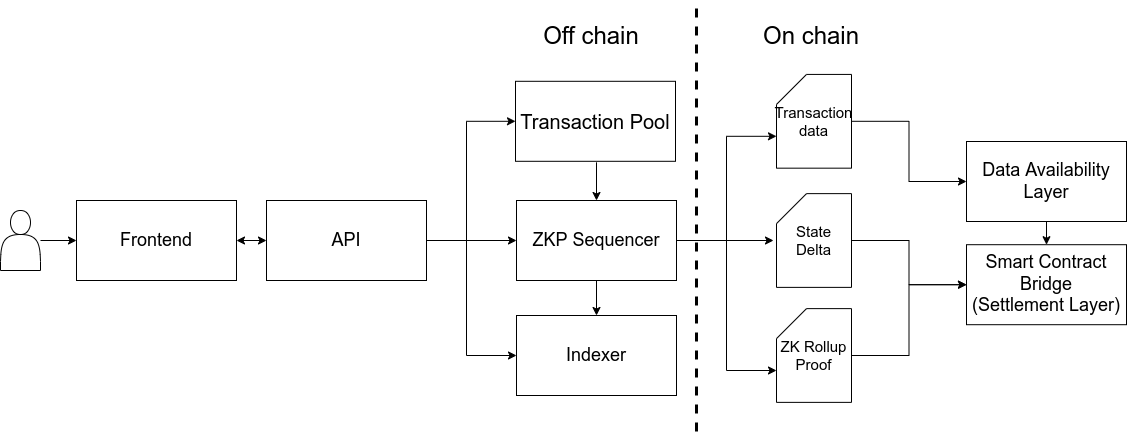

The diagram above was exported from draw.io. Its source (the exported page's mxGraphModel, read from the mxfile embedded in the PNG):
<mxGraphModel dx="2249" dy="773" grid="1" gridSize="10" guides="1" tooltips="1" connect="1" arrows="1" fold="1" page="1" pageScale="1" pageWidth="827" pageHeight="1169" math="0" shadow="0">
  <root>
    <mxCell id="0" />
    <mxCell id="1" parent="0" />
    <mxCell id="9JTFWER8ZQIUYQoZds-f-1" value="" style="edgeStyle=orthogonalEdgeStyle;rounded=0;orthogonalLoop=1;jettySize=auto;html=1;" edge="1" parent="1" target="hhkfbCgxe99F2oqIfl4J-7">
      <mxGeometry relative="1" as="geometry">
        <mxPoint x="-210" y="170.79999999999995" as="sourcePoint" />
      </mxGeometry>
    </mxCell>
    <mxCell id="9JTFWER8ZQIUYQoZds-f-2" style="edgeStyle=orthogonalEdgeStyle;rounded=0;orthogonalLoop=1;jettySize=auto;html=1;entryX=0;entryY=0.5;entryDx=0;entryDy=0;" edge="1" parent="1" source="hhkfbCgxe99F2oqIfl4J-4" target="hhkfbCgxe99F2oqIfl4J-7">
      <mxGeometry relative="1" as="geometry" />
    </mxCell>
    <mxCell id="9JTFWER8ZQIUYQoZds-f-3" style="edgeStyle=orthogonalEdgeStyle;rounded=0;orthogonalLoop=1;jettySize=auto;html=1;entryX=0;entryY=0.5;entryDx=0;entryDy=0;" edge="1" parent="1" source="hhkfbCgxe99F2oqIfl4J-4" target="ecRj2rPUly_X0iMiTzKs-8">
      <mxGeometry relative="1" as="geometry">
        <Array as="points">
          <mxPoint x="-340" y="249" />
          <mxPoint x="-340" y="364" />
        </Array>
      </mxGeometry>
    </mxCell>
    <mxCell id="9JTFWER8ZQIUYQoZds-f-11" style="edgeStyle=orthogonalEdgeStyle;rounded=0;orthogonalLoop=1;jettySize=auto;html=1;entryX=0;entryY=0.5;entryDx=0;entryDy=0;" edge="1" parent="1" source="hhkfbCgxe99F2oqIfl4J-4" target="9JTFWER8ZQIUYQoZds-f-6">
      <mxGeometry relative="1" as="geometry">
        <Array as="points">
          <mxPoint x="-340" y="249" />
          <mxPoint x="-340" y="130" />
        </Array>
      </mxGeometry>
    </mxCell>
    <mxCell id="hhkfbCgxe99F2oqIfl4J-4" value="&lt;font style=&quot;font-size: 18px&quot;&gt;API&lt;/font&gt;" style="rounded=0;whiteSpace=wrap;html=1;fillColor=default;" parent="1" vertex="1">
      <mxGeometry x="-540" y="209" width="160" height="80" as="geometry" />
    </mxCell>
    <mxCell id="ecRj2rPUly_X0iMiTzKs-9" value="" style="edgeStyle=orthogonalEdgeStyle;rounded=0;orthogonalLoop=1;jettySize=auto;html=1;" parent="1" source="hhkfbCgxe99F2oqIfl4J-7" target="ecRj2rPUly_X0iMiTzKs-8" edge="1">
      <mxGeometry relative="1" as="geometry" />
    </mxCell>
    <mxCell id="9JTFWER8ZQIUYQoZds-f-27" style="edgeStyle=orthogonalEdgeStyle;rounded=0;orthogonalLoop=1;jettySize=auto;html=1;entryX=0;entryY=0;entryDx=0;entryDy=61.875;entryPerimeter=0;fontSize=15;strokeWidth=1;" edge="1" parent="1" source="hhkfbCgxe99F2oqIfl4J-7" target="9JTFWER8ZQIUYQoZds-f-26">
      <mxGeometry relative="1" as="geometry" />
    </mxCell>
    <mxCell id="9JTFWER8ZQIUYQoZds-f-28" style="edgeStyle=orthogonalEdgeStyle;rounded=0;orthogonalLoop=1;jettySize=auto;html=1;entryX=-0.04;entryY=0.5;entryDx=0;entryDy=0;entryPerimeter=0;fontSize=15;strokeWidth=1;" edge="1" parent="1" source="hhkfbCgxe99F2oqIfl4J-7" target="9JTFWER8ZQIUYQoZds-f-25">
      <mxGeometry relative="1" as="geometry" />
    </mxCell>
    <mxCell id="9JTFWER8ZQIUYQoZds-f-29" style="edgeStyle=orthogonalEdgeStyle;rounded=0;orthogonalLoop=1;jettySize=auto;html=1;entryX=0;entryY=0;entryDx=0;entryDy=61.875;entryPerimeter=0;fontSize=15;strokeWidth=1;" edge="1" parent="1" source="hhkfbCgxe99F2oqIfl4J-7" target="9JTFWER8ZQIUYQoZds-f-24">
      <mxGeometry relative="1" as="geometry" />
    </mxCell>
    <mxCell id="hhkfbCgxe99F2oqIfl4J-7" value="&lt;font style=&quot;font-size: 18px&quot;&gt;ZKP Sequencer&lt;/font&gt;" style="rounded=0;whiteSpace=wrap;html=1;" parent="1" vertex="1">
      <mxGeometry x="-290" y="209" width="160" height="80" as="geometry" />
    </mxCell>
    <mxCell id="hhkfbCgxe99F2oqIfl4J-16" style="edgeStyle=orthogonalEdgeStyle;rounded=0;orthogonalLoop=1;jettySize=auto;html=1;entryX=0;entryY=0.5;entryDx=0;entryDy=0;fontSize=20;" parent="1" source="hhkfbCgxe99F2oqIfl4J-9" target="hhkfbCgxe99F2oqIfl4J-11" edge="1">
      <mxGeometry relative="1" as="geometry" />
    </mxCell>
    <mxCell id="hhkfbCgxe99F2oqIfl4J-9" value="" style="shape=actor;whiteSpace=wrap;html=1;fontSize=18;" parent="1" vertex="1">
      <mxGeometry x="-806" y="219" width="40" height="60" as="geometry" />
    </mxCell>
    <mxCell id="hhkfbCgxe99F2oqIfl4J-11" value="&lt;font style=&quot;font-size: 18px&quot;&gt;Frontend&lt;/font&gt;" style="rounded=0;whiteSpace=wrap;html=1;" parent="1" vertex="1">
      <mxGeometry x="-730" y="209" width="160" height="80" as="geometry" />
    </mxCell>
    <mxCell id="hhkfbCgxe99F2oqIfl4J-14" value="&lt;span style=&quot;font-size: 18px&quot;&gt;Smart Contract Bridge&lt;br&gt;(Settlement Layer)&lt;/span&gt;" style="rounded=0;whiteSpace=wrap;html=1;" parent="1" vertex="1">
      <mxGeometry x="160" y="253.20000000000002" width="160" height="80" as="geometry" />
    </mxCell>
    <mxCell id="ecRj2rPUly_X0iMiTzKs-2" value="" style="endArrow=classic;startArrow=classic;html=1;rounded=0;exitX=1;exitY=0.5;exitDx=0;exitDy=0;entryX=0;entryY=0.5;entryDx=0;entryDy=0;" parent="1" source="hhkfbCgxe99F2oqIfl4J-11" target="hhkfbCgxe99F2oqIfl4J-4" edge="1">
      <mxGeometry width="50" height="50" relative="1" as="geometry">
        <mxPoint x="-570" y="304" as="sourcePoint" />
        <mxPoint x="-540" y="254" as="targetPoint" />
      </mxGeometry>
    </mxCell>
    <mxCell id="ecRj2rPUly_X0iMiTzKs-8" value="&lt;span style=&quot;font-size: 18px&quot;&gt;Indexer&lt;/span&gt;" style="rounded=0;whiteSpace=wrap;html=1;" parent="1" vertex="1">
      <mxGeometry x="-290" y="324" width="160" height="80" as="geometry" />
    </mxCell>
    <mxCell id="9JTFWER8ZQIUYQoZds-f-33" style="edgeStyle=orthogonalEdgeStyle;rounded=0;orthogonalLoop=1;jettySize=auto;html=1;entryX=0.5;entryY=0;entryDx=0;entryDy=0;fontSize=15;strokeWidth=1;" edge="1" parent="1" source="9JTFWER8ZQIUYQoZds-f-4" target="hhkfbCgxe99F2oqIfl4J-14">
      <mxGeometry relative="1" as="geometry" />
    </mxCell>
    <mxCell id="9JTFWER8ZQIUYQoZds-f-4" value="&lt;span style=&quot;font-size: 18px&quot;&gt;Data Availability Layer&lt;/span&gt;" style="rounded=0;whiteSpace=wrap;html=1;" vertex="1" parent="1">
      <mxGeometry x="160" y="150" width="160" height="80" as="geometry" />
    </mxCell>
    <mxCell id="9JTFWER8ZQIUYQoZds-f-6" value="&lt;span style=&quot;font-size: 20px&quot;&gt;Transaction Pool&lt;/span&gt;" style="rounded=0;whiteSpace=wrap;html=1;" vertex="1" parent="1">
      <mxGeometry x="-291" y="89.80000000000001" width="160" height="80" as="geometry" />
    </mxCell>
    <mxCell id="9JTFWER8ZQIUYQoZds-f-14" value="" style="endArrow=none;dashed=1;html=1;rounded=0;strokeWidth=3;" edge="1" parent="1">
      <mxGeometry width="50" height="50" relative="1" as="geometry">
        <mxPoint x="-110" y="440" as="sourcePoint" />
        <mxPoint x="-110" y="10" as="targetPoint" />
      </mxGeometry>
    </mxCell>
    <mxCell id="9JTFWER8ZQIUYQoZds-f-15" value="&lt;font style=&quot;font-size: 24px&quot;&gt;Off chain&lt;/font&gt;" style="text;html=1;strokeColor=none;fillColor=none;align=center;verticalAlign=middle;whiteSpace=wrap;rounded=0;" vertex="1" parent="1">
      <mxGeometry x="-290" y="30" width="150" height="30" as="geometry" />
    </mxCell>
    <mxCell id="9JTFWER8ZQIUYQoZds-f-16" value="&lt;font style=&quot;font-size: 24px&quot;&gt;On chain&lt;/font&gt;" style="text;html=1;strokeColor=none;fillColor=none;align=center;verticalAlign=middle;whiteSpace=wrap;rounded=0;" vertex="1" parent="1">
      <mxGeometry x="-70" y="30" width="150" height="30" as="geometry" />
    </mxCell>
    <mxCell id="9JTFWER8ZQIUYQoZds-f-31" style="edgeStyle=orthogonalEdgeStyle;rounded=0;orthogonalLoop=1;jettySize=auto;html=1;entryX=0;entryY=0.5;entryDx=0;entryDy=0;fontSize=15;strokeWidth=1;" edge="1" parent="1" source="9JTFWER8ZQIUYQoZds-f-24" target="hhkfbCgxe99F2oqIfl4J-14">
      <mxGeometry relative="1" as="geometry" />
    </mxCell>
    <mxCell id="9JTFWER8ZQIUYQoZds-f-24" value="ZK Rollup Proof" style="shape=card;whiteSpace=wrap;html=1;fontSize=15;" vertex="1" parent="1">
      <mxGeometry x="-30" y="317.12" width="75" height="93.75" as="geometry" />
    </mxCell>
    <mxCell id="9JTFWER8ZQIUYQoZds-f-30" style="edgeStyle=orthogonalEdgeStyle;rounded=0;orthogonalLoop=1;jettySize=auto;html=1;entryX=0;entryY=0.5;entryDx=0;entryDy=0;fontSize=15;strokeWidth=1;" edge="1" parent="1" source="9JTFWER8ZQIUYQoZds-f-25" target="hhkfbCgxe99F2oqIfl4J-14">
      <mxGeometry relative="1" as="geometry" />
    </mxCell>
    <mxCell id="9JTFWER8ZQIUYQoZds-f-25" value="State Delta" style="shape=card;whiteSpace=wrap;html=1;fontSize=15;" vertex="1" parent="1">
      <mxGeometry x="-30" y="202.13" width="75" height="93.75" as="geometry" />
    </mxCell>
    <mxCell id="9JTFWER8ZQIUYQoZds-f-32" style="edgeStyle=orthogonalEdgeStyle;rounded=0;orthogonalLoop=1;jettySize=auto;html=1;entryX=0;entryY=0.5;entryDx=0;entryDy=0;fontSize=15;strokeWidth=1;" edge="1" parent="1" source="9JTFWER8ZQIUYQoZds-f-26" target="9JTFWER8ZQIUYQoZds-f-4">
      <mxGeometry relative="1" as="geometry" />
    </mxCell>
    <mxCell id="9JTFWER8ZQIUYQoZds-f-26" value="Transaction data" style="shape=card;whiteSpace=wrap;html=1;fontSize=15;" vertex="1" parent="1">
      <mxGeometry x="-30" y="82.92" width="75" height="93.75" as="geometry" />
    </mxCell>
  </root>
</mxGraphModel>